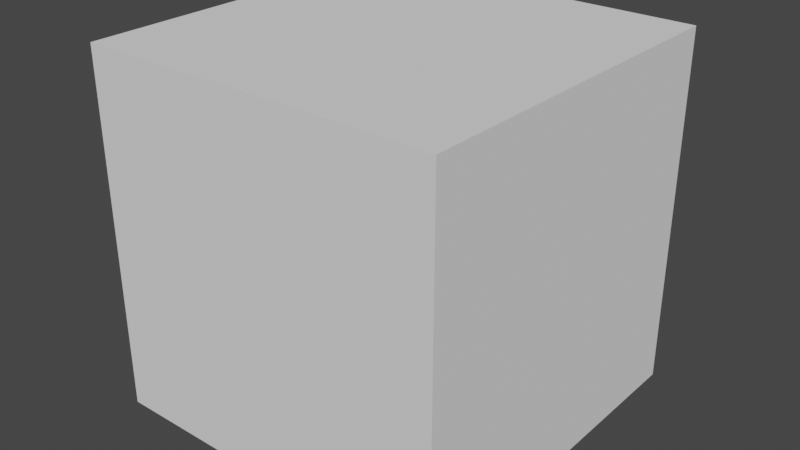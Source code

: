 # Source: probeaxis.blend  (saved by Blender 2.80.75; exported with 4.5.12 LTS)
import bpy
from mathutils import Matrix  # noqa: F401  (used for matrix-valued properties, if any)

bpy.ops.wm.read_factory_settings(use_empty=True)
scene = bpy.context.scene
scene.name = 'Scene'

# ---- world
world_world = bpy.data.worlds.new('World'); scene.world = world_world
world_world.use_nodes = True; world_world.node_tree.nodes.clear()
_N = world_world.node_tree.nodes; _L = world_world.node_tree.links
n0 = _N.new('ShaderNodeOutputWorld'); n0.name = 'World Output'; n0.location = (300, 300)
n1 = _N.new('ShaderNodeBackground'); n1.name = 'Background'; n1.location = (10, 300)
n1.inputs[0].default_value = (0.05088, 0.05088, 0.05088, 1.0)
_L.new(n1.outputs[0], n0.inputs[0])
n0.is_active_output = True
world_world.color = (0.05088, 0.05088, 0.05088)
world_world.use_sun_shadow = False
world_world.sun_shadow_jitter_overblur = 0.0

# ---- meshes
me_cube = bpy.data.meshes.new('Cube')
me_cube.from_pydata([(-1.0, -1.0, -1.0), (-1.0, -1.0, 1.0), (-1.0, 1.0, -1.0), (-1.0, 1.0, 1.0), (1.0, -1.0, -1.0), (1.0, -1.0, 1.0), (1.0, 1.0, -1.0), (1.0, 1.0, 1.0)], [], [(0, 1, 3, 2), (2, 3, 7, 6), (6, 7, 5, 4), (4, 5, 1, 0), (2, 6, 4, 0), (7, 3, 1, 5)])
_uv = me_cube.uv_layers.new(name='UVMap')
_uv.uv.foreach_set('vector', [0.375, 0.0, 0.625, 0.0, 0.625, 0.25, 0.375, 0.25, 0.375, 0.25, 0.625, 0.25, 0.625, 0.5, 0.375, 0.5, 0.375, 0.5, 0.625, 0.5, 0.625, 0.75, 0.375, 0.75, 0.375, 0.75, 0.625, 0.75, 0.625, 1.0, 0.375, 1.0, 0.125, 0.5, 0.375, 0.5, 0.375, 0.75, 0.125, 0.75, 0.625, 0.5, 0.875, 0.5, 0.875, 0.75, 0.625, 0.75])
me_cube.use_remesh_preserve_volume = False
me_cube.use_remesh_preserve_attributes = False
me_cube.use_mirror_vertex_groups = False
me_cube.update()

# ---- objects
ob_cube = bpy.data.objects.new('Cube', me_cube)

# ---- transforms, parenting, visibility, modifiers, constraints
ob_cube.location = (0.0, 0.0, 0.0)
ob_cube.lineart.crease_threshold = 0.0

# ---- collection membership
scene.collection.objects.link(ob_cube)

# ---- scene / render settings (as saved in the file)
scene.frame_start = 1; scene.frame_end = 250; scene.frame_set(1)
scene.render.engine = 'BLENDER_EEVEE_NEXT'
scene.cycles.use_denoising = False
scene.cycles.samples = 128
scene.cycles.sampling_pattern = 'TABULATED_SOBOL'
scene.cycles.use_adaptive_sampling = False
scene.cycles.use_light_tree = False
scene.view_settings.view_transform = 'Filmic'
bpy.context.view_layer.update()

# ---- added for rendering (the .blend has no active camera and no usable light): camera, sun
cam_auto = bpy.data.cameras.new('AutoCamera')
cam_auto.lens = 50.0
cam_auto.sensor_width = 36.0
cam_auto.clip_end = 1000.0
ob_auto_camera = bpy.data.objects.new('AutoCamera', cam_auto)
scene.collection.objects.link(ob_auto_camera)
ob_auto_camera.location = (3.20507, -3.84609, 2.56406)
ob_auto_camera.rotation_euler = (1.09748, -7.21219e-08, 0.694738)
scene.camera = ob_auto_camera
light_auto_sun = bpy.data.lights.new('AutoSun', 'SUN')
light_auto_sun.energy = 3.0
light_auto_sun.angle = 0.0523599
ob_auto_sun = bpy.data.objects.new('AutoSun', light_auto_sun)
scene.collection.objects.link(ob_auto_sun)
ob_auto_sun.rotation_euler = (0.872665, 0.174533, 0.523599)
bpy.context.view_layer.update()
